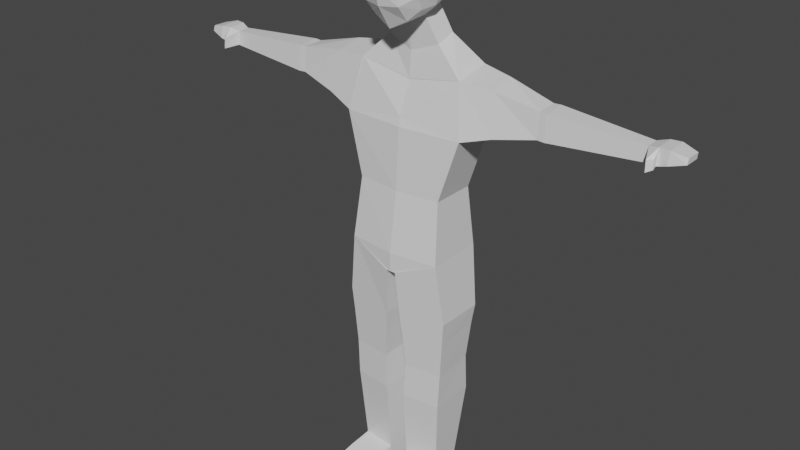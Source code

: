 # Source: lowPolyMan.blend  (saved by Blender 2.93.20; exported with 4.5.12 LTS)
import bpy
from mathutils import Matrix  # noqa: F401  (used for matrix-valued properties, if any)

bpy.ops.wm.read_factory_settings(use_empty=True)
scene = bpy.context.scene
scene.name = 'Scene'

# ---- collections
col_collection = bpy.data.collections.new('Collection'); scene.collection.children.link(col_collection)

# ---- materials (node trees are filled in below, after node groups)
mat_material = bpy.data.materials.new('Material')
mat_material.alpha_threshold = 0.0
mat_material.use_transparent_shadow = False
mat_material.line_color = (0.0, 0.0, 0.0, 1.0)

# ---- material node trees
mat_material.use_nodes = True; mat_material.node_tree.nodes.clear()
_N = mat_material.node_tree.nodes; _L = mat_material.node_tree.links
n0 = _N.new('ShaderNodeOutputMaterial'); n0.name = 'Material Output'; n0.location = (300, 300)
n1 = _N.new('ShaderNodeBsdfPrincipled'); n1.name = 'Principled BSDF'; n1.location = (10, 300)
n1.distribution = 'GGX'
n1.subsurface_method = 'BURLEY'
n1.inputs[2].default_value = 0.4
n1.inputs[3].default_value = 1.45
n1.inputs[27].default_value = (0.0, 0.0, 0.0, 1.0)
n1.inputs[28].default_value = 1.0
_L.new(n1.outputs[0], n0.inputs[0])
n0.is_active_output = True

# ---- world
world_world = bpy.data.worlds.new('World'); scene.world = world_world
world_world.use_nodes = True; world_world.node_tree.nodes.clear()
_N = world_world.node_tree.nodes; _L = world_world.node_tree.links
n0 = _N.new('ShaderNodeOutputWorld'); n0.name = 'World Output'; n0.location = (300, 300)
n1 = _N.new('ShaderNodeBackground'); n1.name = 'Background'; n1.location = (10, 300)
n1.inputs[0].default_value = (0.05088, 0.05088, 0.05088, 1.0)
_L.new(n1.outputs[0], n0.inputs[0])
n0.is_active_output = True
world_world.color = (0.05088, 0.05088, 0.05088)
world_world.use_sun_shadow = False
world_world.sun_shadow_jitter_overblur = 0.0

# ---- meshes
me_cube = bpy.data.meshes.new('Cube')
me_cube.from_pydata([(0.75, 0.4311, 15.26), (0.75, 0.4311, 13.68), (0.75, -0.54, 15.24), (0.75, -0.54, 13.53), (0.0, 0.543, 13.34), (0.0, -0.7499, 15.41), (0.0, -0.7499, 13.0), (0.0, 0.5901, 15.48), (0.8333, 0.5901, 14.48), (0.8333, -0.7272, 14.41), (0.0, 0.9081, 14.56), (0.0, -1.296, 14.11), (0.8191, 0.5628, 14.0), (0.8191, -0.6878, 13.88), (0.8048, -0.04863, 15.31), (0.4684, -0.6907, 13.25), (0.4684, 0.5628, 15.38), (0.8048, -0.04863, 13.56), (0.4684, 0.5207, 13.43), (0.4684, -0.6907, 15.34), (0.0, 0.8683, 14.02), (0.0, -0.03799, 13.0), (0.0, -1.155, 13.62), (0.0, -0.05444, 15.61), (0.8191, 0.5628, 14.96), (0.8191, -0.6878, 14.92), (0.0, 0.8683, 15.09), (0.0, -1.112, 14.71), (0.4792, -1.102, 14.28), (0.4792, 0.8683, 14.52), (0.9583, -0.05161, 14.46), (0.4705, -0.03478, 13.26), (0.939, -0.05016, 14.95), (0.4765, 0.8301, 15.02), (0.4765, -1.024, 14.9), (0.4738, -0.05051, 15.5), (0.4765, -1.024, 13.65), (0.4765, 0.8301, 14.0), (0.939, -0.05016, 13.97), (0.738, 0.6895, 12.73), (0.0, 0.7118, 12.64), (0.0, 0.0313, 12.3), (0.7402, 0.134, 12.56), (1.478, 0.9982, 12.03), (0.0, 1.028, 11.94), (0.0, -0.02988, 11.6), (1.483, -0.02554, 11.86), (1.726, 0.9164, 10.48), (0.0, 0.9465, 10.48), (0.0, -0.4348, 10.48), (1.731, -0.3111, 10.48), (2.373, 0.8336, 11.93), (2.506, 0.7736, 10.71), (2.375, 0.08229, 11.8), (2.509, -0.1273, 10.71), (0.0, -0.01731, 11.6), (1.483, -0.01738, 11.86), (0.0, -0.3654, 10.71), (1.731, -0.3144, 10.47), (1.34, 0.9633, 7.139), (0.0, 1.092, 7.139), (0.0, -0.7743, 7.139), (1.342, -0.6267, 7.139), (1.22, 0.8166, 8.808), (0.0, -0.5358, 8.808), (1.223, -0.42, 8.808), (0.0, 0.8469, 8.808), (0.1503, 1.007, 6.609), (0.0, 1.027, 6.609), (0.0, -0.7743, 6.609), (0.1518, -0.7693, 6.609), (1.501, 0.7721, 4.962), (1.496, -0.499, 4.804), (0.2703, 0.7871, 4.776), (0.2776, -0.6183, 4.642), (1.553, -0.5283, 5.46), (1.552, 0.8406, 5.46), (0.2218, -0.6537, 5.194), (0.2203, 0.8624, 5.194), (1.412, 0.6796, 3.879), (1.421, -0.4609, 3.797), (0.3428, 0.6838, 3.828), (0.3519, -0.5724, 3.777), (1.239, 0.5055, 0.6575), (1.24, -0.3337, 0.6575), (0.2827, 0.5181, 0.6575), (0.2837, -0.4331, 0.6575), (0.2865, 0.8001, 2.787), (0.2878, -0.5931, 2.787), (1.374, 0.7961, 2.794), (1.375, -0.4749, 2.794), (1.239, 0.5055, -0.0181), (1.24, -0.3337, -0.0181), (0.2827, 0.5181, -0.0181), (0.2837, -0.4331, -0.0181), (1.367, -1.597, 0.3498), (0.4644, -1.891, 0.2161), (1.367, -1.597, 0.007809), (0.4644, -1.891, -0.0181), (1.316, -0.9439, -0.0181), (0.4104, -1.456, -0.0181), (1.316, -0.9439, 0.5178), (0.4104, -1.456, 0.38), (3.62, 0.716, 11.63), (3.62, 0.6711, 10.93), (3.62, 0.1531, 11.6), (3.62, 0.08424, 10.93), (3.812, 0.7225, 11.64), (3.812, 0.6766, 10.92), (3.812, 0.1478, 11.6), (3.812, 0.07754, 10.92), (6.281, 0.582, 11.48), (6.281, 0.5565, 11.08), (6.281, 0.2625, 11.46), (6.281, 0.2235, 11.08), (6.832, 0.7168, 11.55), (6.832, 0.6717, 11.2), (6.832, 0.1525, 11.53), (6.832, 0.08343, 11.2), (7.23, 0.6355, 11.45), (7.23, 0.6022, 11.31), (7.23, 0.2188, 11.45), (7.23, 0.1679, 11.31), (6.557, 0.6406, 11.11), (6.557, 0.1213, 11.11), (6.557, 0.6804, 11.55), (6.557, 0.1822, 11.53), (6.453, -0.1517, 11.03), (6.439, -0.1278, 11.32), (6.587, -0.04182, 11.09), (6.572, -0.01425, 11.32)], [], [(31, 21, 41, 42), (18, 1, 17, 31), (31, 17, 3, 15), (21, 31, 15, 6), (8, 24, 32, 30), (24, 0, 14, 32), (32, 14, 2, 25), (30, 32, 25, 9), (10, 26, 33, 29), (26, 7, 16, 33), (33, 16, 0, 24), (29, 33, 24, 8), (9, 25, 34, 28), (25, 2, 19, 34), (34, 19, 5, 27), (28, 34, 27, 11), (0, 16, 35, 14), (16, 7, 23, 35), (35, 23, 5, 19), (14, 35, 19, 2), (3, 13, 36, 15), (13, 9, 28, 36), (36, 28, 11, 22), (15, 36, 22, 6), (4, 20, 37, 18), (20, 10, 29, 37), (37, 29, 8, 12), (18, 37, 12, 1), (1, 12, 38, 17), (12, 8, 30, 38), (38, 30, 9, 13), (17, 38, 13, 3), (39, 42, 46, 43), (4, 18, 39, 40), (18, 31, 42, 39), (50, 46, 56, 58), (40, 39, 43, 44), (42, 41, 45, 46), (65, 64, 61, 62), (44, 43, 47, 48), (43, 46, 53, 51), (51, 53, 105, 103), (46, 50, 54, 53), (47, 43, 51, 52), (50, 47, 52, 54), (56, 55, 57, 58), (49, 50, 58, 57), (46, 45, 55, 56), (60, 59, 67, 68), (63, 65, 62, 59), (66, 63, 59, 60), (48, 47, 63, 66), (47, 50, 65, 63), (50, 49, 64, 65), (68, 67, 70, 69), (76, 75, 72, 71), (62, 61, 69, 70), (71, 72, 80, 79), (75, 77, 74, 72), (78, 76, 71, 73), (77, 78, 73, 74), (70, 67, 78, 77), (67, 59, 76, 78), (62, 70, 77, 75), (59, 62, 75, 76), (88, 87, 85, 86), (73, 71, 79, 81), (72, 74, 82, 80), (74, 73, 81, 82), (85, 83, 91, 93), (87, 89, 83, 85), (89, 90, 84, 83), (90, 88, 86, 84), (80, 82, 88, 90), (79, 80, 90, 89), (81, 79, 89, 87), (82, 81, 87, 88), (91, 92, 94, 93), (83, 84, 92, 91), (100, 99, 97, 98), (86, 85, 93, 94), (95, 96, 98, 97), (99, 101, 95, 97), (101, 102, 96, 95), (102, 100, 98, 96), (86, 94, 100, 102), (84, 86, 102, 101), (92, 84, 101, 99), (94, 92, 99, 100), (106, 104, 108, 110), (54, 52, 104, 106), (52, 51, 103, 104), (53, 54, 106, 105), (109, 110, 114, 113), (104, 103, 107, 108), (105, 106, 110, 109), (103, 105, 109, 107), (124, 123, 116, 118), (107, 109, 113, 111), (110, 108, 112, 114), (108, 107, 111, 112), (117, 118, 122, 121), (123, 125, 115, 116), (126, 124, 118, 117), (125, 126, 117, 115), (119, 121, 122, 120), (115, 117, 121, 119), (118, 116, 120, 122), (116, 115, 119, 120), (111, 113, 126, 125), (114, 124, 129, 127), (112, 111, 125, 123), (114, 112, 123, 124), (128, 127, 129, 130), (124, 126, 130, 129), (113, 114, 127, 128), (126, 113, 128, 130)])
_uv = me_cube.uv_layers.new(name='UVMap')
_uv.uv.foreach_set('vector', [0.4381, 0.6449, 0.4214, 0.6449, 0.4214, 0.6616, 0.4381, 0.6616, 0.4551, 0.6791, 0.447, 0.6791, 0.447, 0.6873, 0.4551, 0.6873, 0.4551, 0.6877, 0.447, 0.6877, 0.447, 0.6958, 0.4551, 0.6958, 0.3868, 0.6873, 0.3868, 0.6791, 0.3701, 0.6791, 0.3701, 0.6873, 0.4466, 0.6279, 0.4384, 0.6279, 0.4384, 0.6446, 0.4466, 0.6446, 0.4637, 0.5424, 0.4555, 0.5424, 0.4555, 0.5506, 0.4637, 0.5506, 0.4551, 0.6022, 0.447, 0.6022, 0.447, 0.6104, 0.4551, 0.6104, 0.3868, 0.6958, 0.3868, 0.6877, 0.3701, 0.6877, 0.3701, 0.6958, 0.4466, 0.6022, 0.4384, 0.6022, 0.4384, 0.6104, 0.4466, 0.6104, 0.4551, 0.5937, 0.447, 0.5937, 0.447, 0.6018, 0.4551, 0.6018, 0.4466, 0.5937, 0.4384, 0.5937, 0.4384, 0.6018, 0.4466, 0.6018, 0.3355, 0.6877, 0.3274, 0.6877, 0.3274, 0.6958, 0.3355, 0.6958, 0.327, 0.6877, 0.3188, 0.6877, 0.3188, 0.6958, 0.327, 0.6958, 0.3355, 0.6791, 0.3274, 0.6791, 0.3274, 0.6873, 0.3355, 0.6873, 0.4551, 0.6275, 0.4551, 0.6108, 0.447, 0.6108, 0.447, 0.6275, 0.3872, 0.6958, 0.4039, 0.6958, 0.4039, 0.6877, 0.3872, 0.6877, 0.327, 0.6791, 0.3188, 0.6791, 0.3188, 0.6873, 0.327, 0.6873, 0.4466, 0.6791, 0.4384, 0.6791, 0.4384, 0.6958, 0.4466, 0.6958, 0.3184, 0.7044, 0.3184, 0.6962, 0.3017, 0.6962, 0.3017, 0.7044, 0.3184, 0.6877, 0.3103, 0.6877, 0.3103, 0.6958, 0.3184, 0.6958, 0.3099, 0.6877, 0.3017, 0.6877, 0.3017, 0.6958, 0.3099, 0.6958, 0.3184, 0.6791, 0.3103, 0.6791, 0.3103, 0.6873, 0.3184, 0.6873, 0.3099, 0.6791, 0.3017, 0.6791, 0.3017, 0.6873, 0.3099, 0.6873, 0.4551, 0.6787, 0.4551, 0.662, 0.447, 0.662, 0.447, 0.6787, 0.4214, 0.6958, 0.4381, 0.6958, 0.4381, 0.6877, 0.4214, 0.6877, 0.4551, 0.551, 0.447, 0.551, 0.447, 0.5591, 0.4551, 0.5591, 0.4466, 0.551, 0.4384, 0.551, 0.4384, 0.5591, 0.4466, 0.5591, 0.4551, 0.5424, 0.447, 0.5424, 0.447, 0.5506, 0.4551, 0.5506, 0.4466, 0.5424, 0.4384, 0.5424, 0.4384, 0.5506, 0.4466, 0.5506, 0.4551, 0.6449, 0.447, 0.6449, 0.447, 0.6616, 0.4551, 0.6616, 0.421, 0.6958, 0.421, 0.6877, 0.4043, 0.6877, 0.4043, 0.6958, 0.4551, 0.5339, 0.447, 0.5339, 0.447, 0.542, 0.4551, 0.542, 0.4381, 0.5595, 0.4214, 0.5595, 0.4214, 0.5762, 0.4381, 0.5762, 0.4381, 0.5424, 0.4214, 0.5424, 0.4214, 0.5591, 0.4381, 0.5591, 0.4551, 0.6279, 0.447, 0.6279, 0.447, 0.6446, 0.4551, 0.6446, 0.1024, 0.9557, 0.133, 0.9557, 0.133, 0.9541, 0.1024, 0.9541, 0.4381, 0.5253, 0.4214, 0.5253, 0.4214, 0.542, 0.4381, 0.542, 0.4083, 0.5991, 0.3234, 0.5991, 0.3234, 0.684, 0.4083, 0.684, 0.102, 0.7835, 0.07135, 0.7835, 0.07135, 0.8142, 0.102, 0.8142, 0.07099, 0.8145, 0.04033, 0.8145, 0.04033, 0.8452, 0.07099, 0.8452, 0.173, 0.8222, 0.08801, 0.8222, 0.08801, 0.9071, 0.173, 0.9071, 0.1796, 0.8455, 0.1644, 0.8455, 0.1644, 0.8762, 0.1796, 0.8762, 0.1024, 0.9227, 0.133, 0.9227, 0.133, 0.9076, 0.1024, 0.9076, 0.1796, 0.9072, 0.1796, 0.8765, 0.1644, 0.8765, 0.1644, 0.9072, 0.1485, 0.9076, 0.1334, 0.9076, 0.1334, 0.9227, 0.1485, 0.9227, 0.102, 0.8765, 0.07135, 0.8765, 0.07135, 0.9072, 0.102, 0.9072, 0.1334, 0.9557, 0.1641, 0.9557, 0.1641, 0.9541, 0.1334, 0.9541, 0.2125, 0.8142, 0.2125, 0.7835, 0.2109, 0.7835, 0.2109, 0.8142, 0.2112, 0.5381, 0.1949, 0.5381, 0.1949, 0.5544, 0.2112, 0.5544, 0.102, 0.8145, 0.07135, 0.8145, 0.07135, 0.8452, 0.102, 0.8452, 0.07099, 0.8455, 0.04033, 0.8455, 0.04033, 0.8762, 0.07099, 0.8762, 0.133, 0.7835, 0.1024, 0.7835, 0.1024, 0.8142, 0.133, 0.8142, 0.133, 0.8145, 0.1024, 0.8145, 0.1024, 0.8452, 0.133, 0.8452, 0.1641, 0.7835, 0.1334, 0.7835, 0.1334, 0.8142, 0.1641, 0.8142, 0.07755, 0.7256, 0.07755, 0.7218, 0.04452, 0.7218, 0.04452, 0.7256, 0.2028, 0.6379, 0.2028, 0.6049, 0.1949, 0.6049, 0.1949, 0.6379, 0.1277, 0.6884, 0.1113, 0.6884, 0.1113, 0.7047, 0.1277, 0.7047, 0.1113, 0.6546, 0.1444, 0.6546, 0.1444, 0.6383, 0.1113, 0.6383, 0.1611, 0.6546, 0.1611, 0.6216, 0.1448, 0.6216, 0.1448, 0.6546, 0.1615, 0.6964, 0.1945, 0.6964, 0.1945, 0.6884, 0.1615, 0.6884, 0.2112, 0.6379, 0.2112, 0.6049, 0.2032, 0.6049, 0.2032, 0.6379, 0.07755, 0.6383, 0.04452, 0.6383, 0.04452, 0.6713, 0.07755, 0.6713, 0.07755, 0.5381, 0.04452, 0.5381, 0.04452, 0.5711, 0.07755, 0.5711, 0.1444, 0.6049, 0.1113, 0.6049, 0.1113, 0.6379, 0.1444, 0.6379, 0.111, 0.6049, 0.07794, 0.6049, 0.07794, 0.6379, 0.111, 0.6379, 0.1444, 0.6713, 0.1444, 0.655, 0.1113, 0.655, 0.1113, 0.6713, 0.1945, 0.6968, 0.1782, 0.6968, 0.1782, 0.7131, 0.1945, 0.7131, 0.2279, 0.5381, 0.2116, 0.5381, 0.2116, 0.5544, 0.2279, 0.5544, 0.1778, 0.6212, 0.1778, 0.5882, 0.1615, 0.5882, 0.1615, 0.6212, 0.5599, 0.6805, 0.5435, 0.6805, 0.5435, 0.6968, 0.5599, 0.6968, 0.1778, 0.6713, 0.1778, 0.655, 0.1448, 0.655, 0.1448, 0.6713, 0.1778, 0.6216, 0.1615, 0.6216, 0.1615, 0.6546, 0.1778, 0.6546, 0.111, 0.688, 0.111, 0.6717, 0.07794, 0.6717, 0.07794, 0.688, 0.2279, 0.5882, 0.2116, 0.5882, 0.2116, 0.6045, 0.2279, 0.6045, 0.1945, 0.5711, 0.1945, 0.5381, 0.1782, 0.5381, 0.1782, 0.5711, 0.2279, 0.6049, 0.2116, 0.6049, 0.2116, 0.6212, 0.2279, 0.6212, 0.04452, 0.688, 0.07755, 0.688, 0.07755, 0.6717, 0.04452, 0.6717, 0.6267, 0.6805, 0.6104, 0.6805, 0.6104, 0.6968, 0.6267, 0.6968, 0.5933, 0.6638, 0.577, 0.6638, 0.577, 0.6801, 0.5933, 0.6801, 0.7019, 0.63, 0.7019, 0.6137, 0.6939, 0.6137, 0.6939, 0.63, 0.61, 0.6805, 0.5937, 0.6805, 0.5937, 0.6968, 0.61, 0.6968, 0.6605, 0.701, 0.6768, 0.701, 0.6768, 0.6972, 0.6605, 0.6972, 0.7019, 0.6471, 0.6939, 0.6471, 0.6939, 0.6634, 0.7019, 0.6634, 0.6772, 0.6885, 0.6935, 0.6885, 0.6935, 0.6805, 0.6772, 0.6805, 0.7019, 0.5385, 0.6939, 0.5385, 0.6939, 0.5465, 0.7019, 0.5465, 0.7019, 0.6638, 0.6939, 0.6638, 0.6939, 0.6801, 0.7019, 0.6801, 0.6768, 0.6471, 0.6605, 0.6471, 0.6605, 0.6634, 0.6768, 0.6634, 0.5599, 0.6638, 0.5435, 0.6638, 0.5435, 0.6801, 0.5599, 0.6801, 0.5766, 0.6638, 0.5602, 0.6638, 0.5602, 0.6801, 0.5766, 0.6801, 0.1799, 0.9576, 0.1873, 0.9576, 0.1873, 0.9541, 0.1799, 0.9541, 0.1485, 0.83, 0.1334, 0.83, 0.1334, 0.8607, 0.1485, 0.8607, 0.1641, 0.8297, 0.1641, 0.8145, 0.1334, 0.8145, 0.1334, 0.8297, 0.1796, 0.8145, 0.1644, 0.8145, 0.1644, 0.8452, 0.1796, 0.8452, 0.1485, 0.9305, 0.1485, 0.9231, 0.1179, 0.9231, 0.1179, 0.9305, 0.2145, 0.8374, 0.2145, 0.8223, 0.2109, 0.8223, 0.2109, 0.8374, 0.08686, 0.9576, 0.102, 0.9576, 0.102, 0.9541, 0.08686, 0.9541, 0.1873, 0.9305, 0.1873, 0.9231, 0.1838, 0.9231, 0.1838, 0.9305, 0.4463, 0.5519, 0.4401, 0.5519, 0.4401, 0.5582, 0.4463, 0.5582, 0.1873, 0.8765, 0.1799, 0.8765, 0.1799, 0.9072, 0.1873, 0.9072, 0.1485, 0.9382, 0.1485, 0.9308, 0.1179, 0.9308, 0.1179, 0.9382, 0.1951, 0.8765, 0.1877, 0.8765, 0.1877, 0.9072, 0.1951, 0.9072, 0.4234, 0.6569, 0.4204, 0.6569, 0.4204, 0.6632, 0.4234, 0.6632, 0.4398, 0.5519, 0.4335, 0.5519, 0.4335, 0.5582, 0.4398, 0.5582, 0.3151, 0.6766, 0.3088, 0.6766, 0.3088, 0.6829, 0.3151, 0.6829, 0.3085, 0.6766, 0.3023, 0.6766, 0.3023, 0.6829, 0.3085, 0.6829, 0.4269, 0.6845, 0.4332, 0.6845, 0.4332, 0.6832, 0.4269, 0.6832, 0.3151, 0.67, 0.3088, 0.67, 0.3088, 0.6763, 0.3151, 0.6763, 0.3085, 0.67, 0.3023, 0.67, 0.3023, 0.6763, 0.3085, 0.6763, 0.4332, 0.6569, 0.4302, 0.6569, 0.4302, 0.6632, 0.4332, 0.6632, 0.407, 0.67, 0.4007, 0.67, 0.4007, 0.6763, 0.407, 0.6763, 0.4004, 0.67, 0.3941, 0.67, 0.3941, 0.6763, 0.4004, 0.6763, 0.407, 0.6635, 0.4007, 0.6635, 0.4007, 0.6697, 0.407, 0.6697, 0.4004, 0.6635, 0.3941, 0.6635, 0.3941, 0.6697, 0.4004, 0.6697, 0.4496, 0.5847, 0.4466, 0.5847, 0.4466, 0.5877, 0.4496, 0.5877, 0.4299, 0.6632, 0.4299, 0.6569, 0.4269, 0.6569, 0.4269, 0.6632, 0.4332, 0.6635, 0.4269, 0.6635, 0.4269, 0.6697, 0.4332, 0.6697, 0.4266, 0.6635, 0.4204, 0.6635, 0.4204, 0.6697, 0.4266, 0.6697])
me_cube.materials.append(mat_material)
me_cube.use_remesh_preserve_volume = False
me_cube.use_remesh_preserve_attributes = False
me_cube.use_mirror_vertex_groups = False
me_cube.update()
arm_metarig = bpy.data.armatures.new('metarig')  # bones are not reproduced

# ---- objects
ob_cube = bpy.data.objects.new('Cube', me_cube)
ob_metarig = bpy.data.objects.new('metarig', arm_metarig)

# ---- transforms, parenting, visibility, modifiers, constraints
ob_cube.parent = ob_metarig
ob_cube.matrix_parent_inverse = Matrix(((-1.0, -3.258e-07, 0.0, -0.0), (3.258e-07, -1.0, -0.0, 0.0), (0.0, -0.0, 1.0, -0.0), (-0.0, 0.0, -0.0, 1.0)))
ob_cube.location = (0.0, 0.0, 0.0)
ob_cube.lock_rotations_4d = False
ob_cube.empty_display_type = 'ARROWS'
ob_cube.lineart.crease_threshold = 0.0
_vg = ob_cube.vertex_groups.new(name='spine')
for _i, _w in zip([59, 60, 61, 66, 67, 68, 69, 70, 78], [0.01636, 0.3055, 0.01804, 0.003226, 0.2985, 0.303, 0.08217, 0.06559, 0.01511]): _vg.add([_i], _w, 'REPLACE')
_vg = ob_cube.vertex_groups.new(name='spine.001')
for _i, _w in zip([47, 48, 49, 59, 60, 61, 63, 64, 65, 66, 69, 70], [0.0536, 0.07928, 0.02766, 0.03665, 0.02465, 0.1188, 0.6477, 0.8307, 0.1469, 0.7987, 0.04403, 0.0219]): _vg.add([_i], _w, 'REPLACE')
_vg = ob_cube.vertex_groups.new(name='spine.002')
for _i, _w in zip([49, 50, 57, 58, 64], [0.7205, 0.05903, 0.2295, 0.05913, 0.03996]): _vg.add([_i], _w, 'REPLACE')
_vg = ob_cube.vertex_groups.new(name='spine.003')
for _i, _w in zip([40, 43, 44, 45, 46, 47, 48, 49, 50, 55, 56, 57, 58, 63, 66], [0.05412, 0.02314, 0.4615, 0.03505, 0.01417, 0.06582, 0.7592, 0.1864, 0.04374, 0.04708, 0.01476, 0.6521, 0.0444, 0.008554, 0.06349]): _vg.add([_i], _w, 'REPLACE')
_vg = ob_cube.vertex_groups.new(name='spine.004')
for _i, _w in zip([1, 4, 6, 17, 18, 20, 21, 31, 37, 39, 40, 41, 42, 43, 44, 45, 46, 48, 55, 56], [0.03515, 0.1196, 0.02935, 0.005169, 0.09606, 0.01689, 0.1249, 0.0701, 0.003063, 0.7014, 0.8816, 0.7503, 0.7061, 0.08994, 0.4953, 0.05408, 0.1785, 0.06472, 0.05068, 0.178]): _vg.add([_i], _w, 'REPLACE')
_vg = ob_cube.vertex_groups.new(name='spine.005')
for _i, _w in zip([1, 3, 4, 6, 8, 9, 10, 11, 12, 13, 15, 17, 18, 20, 21, 22, 26, 27, 28, 29, 30, 31, 36, 37, 38, 39, 40, 41, 42], [0.145, 0.2187, 0.6841, 0.3683, 0.02474, 0.03191, 0.06271, 0.08078, 0.07677, 0.1048, 0.3899, 0.2358, 0.2411, 0.1664, 0.7749, 0.1472, 0.00313, 0.008472, 0.05423, 0.04107, 0.02109, 0.7294, 0.1511, 0.09397, 0.09091, 0.05259, 0.03786, 0.09217, 0.09685]): _vg.add([_i], _w, 'REPLACE')
_vg = ob_cube.vertex_groups.new(name='spine.006')
for _i, _w in zip([0, 1, 2, 3, 4, 5, 6, 7, 8, 9, 10, 11, 12, 13, 14, 15, 16, 17, 18, 19, 20, 21, 22, 23, 24, 25, 26, 27, 28, 29, 30, 31, 32, 33, 34, 35, 36, 37, 38, 39, 42], [0.9847, 0.8037, 0.9893, 0.7599, 0.1861, 0.9929, 0.5839, 0.9849, 0.9523, 0.9543, 0.9222, 0.9113, 0.9002, 0.8844, 0.99, 0.5847, 0.9855, 0.7306, 0.6432, 0.9921, 0.7962, 0.07503, 0.8381, 0.9947, 0.9759, 0.9811, 0.9669, 0.9678, 0.9405, 0.9416, 0.9579, 0.1844, 0.9815, 0.9715, 0.9789, 0.994, 0.8363, 0.8748, 0.8934, 0.07354, 0.01211]): _vg.add([_i], _w, 'REPLACE')
_vg = ob_cube.vertex_groups.new(name='shoulder.L')
_vg = ob_cube.vertex_groups.new(name='upper_arm.L')
for _i, _w in zip([39, 42, 43, 44, 46, 47, 48, 50, 51, 52, 53, 54, 56, 58, 63, 65, 103, 104, 105, 106, 107, 108, 109, 110], [0.1411, 0.1022, 0.8455, 0.01454, 0.6128, 0.8395, 0.08031, 0.7607, 0.9748, 0.9733, 0.9572, 0.9523, 0.6115, 0.7604, 0.0825, 0.04702, 0.9986, 0.9982, 0.9976, 0.9963, 0.9941, 0.9937, 0.9928, 0.9911]): _vg.add([_i], _w, 'REPLACE')
_vg = ob_cube.vertex_groups.new(name='forearm.L')
for _i, _w in zip([111, 112, 113, 114, 115, 116, 123, 124, 125, 127, 128, 129, 130], [0.8459, 0.9499, 0.09601, 0.9129, 0.01028, 0.01803, 0.1696, 0.1164, 0.1415, 0.2283, 0.09778, 0.102, 0.08086]): _vg.add([_i], _w, 'REPLACE')
_vg = ob_cube.vertex_groups.new(name='hand.L')
for _i, _w in zip([111, 112, 113, 114, 115, 116, 117, 118, 119, 120, 121, 122, 123, 124, 125, 126, 127, 128, 129, 130], [0.1499, 0.04199, 0.9022, 0.08454, 0.9697, 0.9658, 0.9967, 0.9903, 0.9922, 0.9918, 0.9973, 0.9972, 0.8297, 0.8832, 0.8578, 0.9777, 0.7711, 0.9017, 0.8977, 0.9188]): _vg.add([_i], _w, 'REPLACE')
_vg = ob_cube.vertex_groups.new(name='shoulder.R')
for _i, _w in zip([41, 42, 45, 46, 55, 56, 57], [0.127, 0.04903, 0.8662, 0.1117, 0.8604, 0.1131, 0.07587]): _vg.add([_i], _w, 'REPLACE')
_vg = ob_cube.vertex_groups.new(name='upper_arm.R')
_vg = ob_cube.vertex_groups.new(name='forearm.R')
_vg = ob_cube.vertex_groups.new(name='hand.R')
_vg = ob_cube.vertex_groups.new(name='pelvis.L')
for _i, _w in zip([50, 58, 59, 60, 61, 62, 63, 64, 65, 66, 67, 68, 69, 70, 78], [0.08336, 0.08334, 0.03898, 0.3067, 0.008065, 0.05214, 0.1319, 0.06918, 0.7248, 0.04128, 0.2981, 0.3026, 0.01001, 0.01268, 0.01454]): _vg.add([_i], _w, 'REPLACE')
_vg = ob_cube.vertex_groups.new(name='pelvis.R')
for _i, _w in zip([59, 60, 61, 62, 66, 67, 68, 69, 70, 78], [0.02101, 0.3057, 0.4365, 0.02187, 0.003506, 0.3004, 0.3048, 0.1861, 0.1435, 0.01685]): _vg.add([_i], _w, 'REPLACE')
_vg = ob_cube.vertex_groups.new(name='thigh.L')
for _i, _w in zip([59, 60, 61, 62, 63, 65, 67, 68, 69, 70, 71, 72, 73, 74, 75, 76, 77, 78, 79, 80, 81, 82, 87, 88, 89, 90], [0.8352, 0.03085, 0.3723, 0.8784, 0.08737, 0.05629, 0.09732, 0.08329, 0.6502, 0.7196, 0.9639, 0.9808, 0.9437, 0.9733, 0.9808, 0.9502, 0.9611, 0.8934, 0.8812, 0.9068, 0.8683, 0.8997, 0.1071, 0.07405, 0.1084, 0.06815]): _vg.add([_i], _w, 'REPLACE')
_vg = ob_cube.vertex_groups.new(name='shin.L')
for _i, _w in zip([79, 80, 81, 82, 83, 84, 85, 86, 87, 88, 89, 90, 91, 93], [0.112, 0.08974, 0.1224, 0.0954, 0.4534, 0.05244, 0.467, 0.01808, 0.8601, 0.892, 0.862, 0.9035, 0.01606, 0.0005777]): _vg.add([_i], _w, 'REPLACE')
_vg = ob_cube.vertex_groups.new(name='foot.L')
for _i, _w in zip([83, 84, 85, 86, 87, 88, 89, 90, 91, 92, 93, 94, 95, 96, 97, 99, 100, 101, 102], [0.4984, 0.9339, 0.4947, 0.9414, 0.01019, 0.01574, 0.00366, 0.005553, 0.07939, 0.8329, 0.05434, 0.8514, 0.6479, 0.00236, 0.3976, 0.8219, 0.04893, 0.8462, 0.08512]): _vg.add([_i], _w, 'REPLACE')
_vg = ob_cube.vertex_groups.new(name='toe.L')
for _i, _w in zip([92, 94, 95, 96, 97, 98, 99, 100, 101, 102], [0.0132, 0.0643, 0.3457, 0.9735, 0.5954, 0.9805, 0.1516, 0.9475, 0.1358, 0.9125]): _vg.add([_i], _w, 'REPLACE')
_vg = ob_cube.vertex_groups.new(name='heel.02.L')
for _i, _w in zip([83, 85, 91, 92, 93, 94], [0.04109, 0.0218, 0.8858, 0.1233, 0.9182, 0.07687]): _vg.add([_i], _w, 'REPLACE')
_vg = ob_cube.vertex_groups.new(name='thigh.R')
_vg = ob_cube.vertex_groups.new(name='shin.R')
_vg = ob_cube.vertex_groups.new(name='foot.R')
_vg = ob_cube.vertex_groups.new(name='toe.R')
_vg = ob_cube.vertex_groups.new(name='heel.02.R')
_m = ob_cube.modifiers.new('Mirror', 'MIRROR')
_m.use_clip = True
_m = ob_cube.modifiers.new('Armature', 'ARMATURE')
_m.object = ob_metarig
ob_metarig.location = (0.0, 0.0, 0.0)
ob_metarig.rotation_euler = (0.0, -0.0, 3.142)

# ---- collection membership
col_collection.objects.link(ob_cube)
col_collection.objects.link(ob_metarig)

# ---- scene / render settings (as saved in the file)
scene.frame_start = 1; scene.frame_end = 250; scene.frame_set(1)
scene.render.engine = 'BLENDER_EEVEE_NEXT'
scene.cycles.use_denoising = False
scene.cycles.samples = 128
scene.cycles.sampling_pattern = 'TABULATED_SOBOL'
scene.cycles.use_adaptive_sampling = False
scene.cycles.use_light_tree = False
scene.view_settings.view_transform = 'Filmic'
bpy.context.view_layer.update()

# ---- added for rendering (the .blend has no active camera and no usable light): camera, sun
cam_auto = bpy.data.cameras.new('AutoCamera')
cam_auto.lens = 50.0
cam_auto.sensor_width = 36.0
cam_auto.clip_end = 1000.0
ob_auto_camera = bpy.data.objects.new('AutoCamera', cam_auto)
scene.collection.objects.link(ob_auto_camera)
ob_auto_camera.location = (16.0673, -19.661, 20.6349)
ob_auto_camera.rotation_euler = (1.09748, -7.21219e-08, 0.694738)
scene.camera = ob_auto_camera
light_auto_sun = bpy.data.lights.new('AutoSun', 'SUN')
light_auto_sun.energy = 3.0
light_auto_sun.angle = 0.0523599
ob_auto_sun = bpy.data.objects.new('AutoSun', light_auto_sun)
scene.collection.objects.link(ob_auto_sun)
ob_auto_sun.rotation_euler = (0.872665, 0.174533, 0.523599)
bpy.context.view_layer.update()
